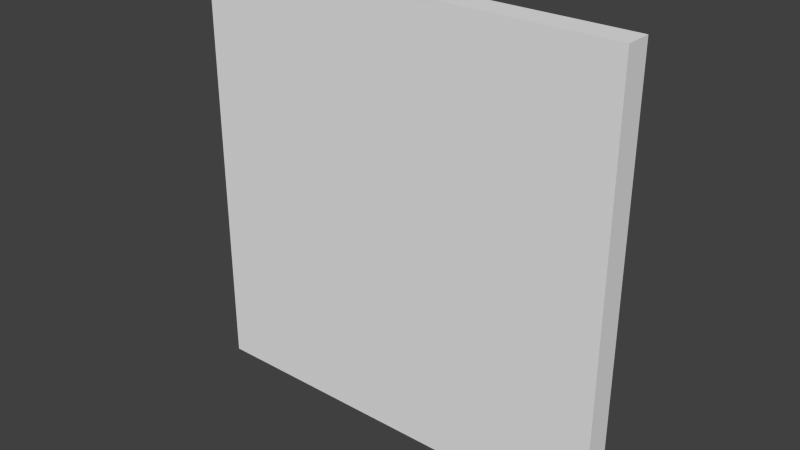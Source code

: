 # Source: carpet.blend  (saved by Blender 2.74.0; exported with 4.5.12 LTS)
import bpy
from mathutils import Matrix  # noqa: F401  (used for matrix-valued properties, if any)

bpy.ops.wm.read_factory_settings(use_empty=True)
scene = bpy.context.scene
scene.name = 'Scene'

# ---- collections
col_collection_1 = bpy.data.collections.new('Collection 1'); scene.collection.children.link(col_collection_1)

# ---- materials (node trees are filled in below, after node groups)
mat_normal = bpy.data.materials.new('normal')
mat_normal.alpha_threshold = 0.0
mat_normal.use_transparent_shadow = False
mat_normal.roughness = 0.5
mat_normal.line_color = (0.0, 0.0, 0.0, 1.0)

# ---- material node trees

# ---- world
world_world = bpy.data.worlds.new('World'); scene.world = world_world
world_world.color = (0.05088, 0.05088, 0.05088)
world_world.use_sun_shadow = False
world_world.sun_shadow_jitter_overblur = 0.0
world_world.cycles.sampling_method = 'MANUAL'
world_world.cycles.sample_map_resolution = 256

# ---- meshes
me_cube = bpy.data.meshes.new('Cube')
me_cube.from_pydata([(0.5, -0.4375, -0.5), (0.5, -0.5, -0.5), (-0.5, -0.5, -0.5), (-0.5, -0.4375, -0.5), (0.5, -0.4375, 0.5), (0.5, -0.5, 0.5), (-0.5, -0.5, 0.5), (-0.5, -0.4375, 0.5)], [], [(0, 1, 2, 3), (4, 7, 6, 5), (0, 4, 5, 1), (1, 5, 6, 2), (2, 6, 7, 3), (4, 0, 3, 7)])
_uv = me_cube.uv_layers.new(name='normal')
_uv.uv.foreach_set('vector', [1.0, 2.548e-05, 1.0, 0.06252, 2.5e-05, 0.06252, 2.548e-05, 2.5e-05, 1.0, 0.06252, 2.545e-05, 0.06252, 2.5e-05, 2.554e-05, 1.0, 2.5e-05, 0.06252, 2.5e-05, 0.06252, 1.0, 2.506e-05, 1.0, 2.5e-05, 2.512e-05, 0.9999, 9.998e-05, 0.9999, 0.9999, 9.998e-05, 0.9999, 9.998e-05, 0.0001002, 0.06252, 2.5e-05, 0.06252, 1.0, 2.5e-05, 1.0, 2.5e-05, 2.5e-05, 0.9999, 9.998e-05, 0.9999, 0.9999, 0.0001007, 0.9999, 9.998e-05, 0.0001005])
me_cube.materials.append(mat_normal)
me_cube.use_remesh_preserve_volume = False
me_cube.use_remesh_preserve_attributes = False
me_cube.use_mirror_vertex_groups = False
me_cube.update()

# ---- objects
ob_carpet = bpy.data.objects.new('CARPET', me_cube)

# ---- transforms, parenting, visibility, modifiers, constraints
ob_carpet.location = (0.0, 0.0, 0.0)
ob_carpet.lock_rotations_4d = False
ob_carpet.empty_display_type = 'ARROWS'
ob_carpet.lineart.crease_threshold = 0.0

# ---- collection membership
col_collection_1.objects.link(ob_carpet)

# ---- scene / render settings (as saved in the file)
scene.frame_start = 1; scene.frame_end = 250; scene.frame_set(1)
scene.render.engine = 'BLENDER_EEVEE_NEXT'
scene.render.resolution_percentage = 50
scene.render.dither_intensity = 0.0
scene.cycles.use_denoising = False
scene.cycles.samples = 10
scene.cycles.sampling_pattern = 'TABULATED_SOBOL'
scene.cycles.light_sampling_threshold = 0.0
scene.cycles.use_adaptive_sampling = False
scene.cycles.use_light_tree = False
scene.cycles.blur_glossy = 0.0
scene.cycles.pixel_filter_type = 'GAUSSIAN'
scene.cycles.sample_clamp_indirect = 0.0
scene.view_settings.view_transform = 'Standard'
bpy.context.view_layer.update()

# ---- added for rendering (the .blend has no active camera and no usable light): camera, sun
cam_auto = bpy.data.cameras.new('AutoCamera')
cam_auto.lens = 50.0
cam_auto.sensor_width = 36.0
cam_auto.clip_end = 1000.0
ob_auto_camera = bpy.data.objects.new('AutoCamera', cam_auto)
scene.collection.objects.link(ob_auto_camera)
ob_auto_camera.location = (1.30974, -2.04044, 1.04779)
ob_auto_camera.rotation_euler = (1.09748, -7.21219e-08, 0.694738)
scene.camera = ob_auto_camera
light_auto_sun = bpy.data.lights.new('AutoSun', 'SUN')
light_auto_sun.energy = 3.0
light_auto_sun.angle = 0.0523599
ob_auto_sun = bpy.data.objects.new('AutoSun', light_auto_sun)
scene.collection.objects.link(ob_auto_sun)
ob_auto_sun.rotation_euler = (0.872665, 0.174533, 0.523599)
bpy.context.view_layer.update()
